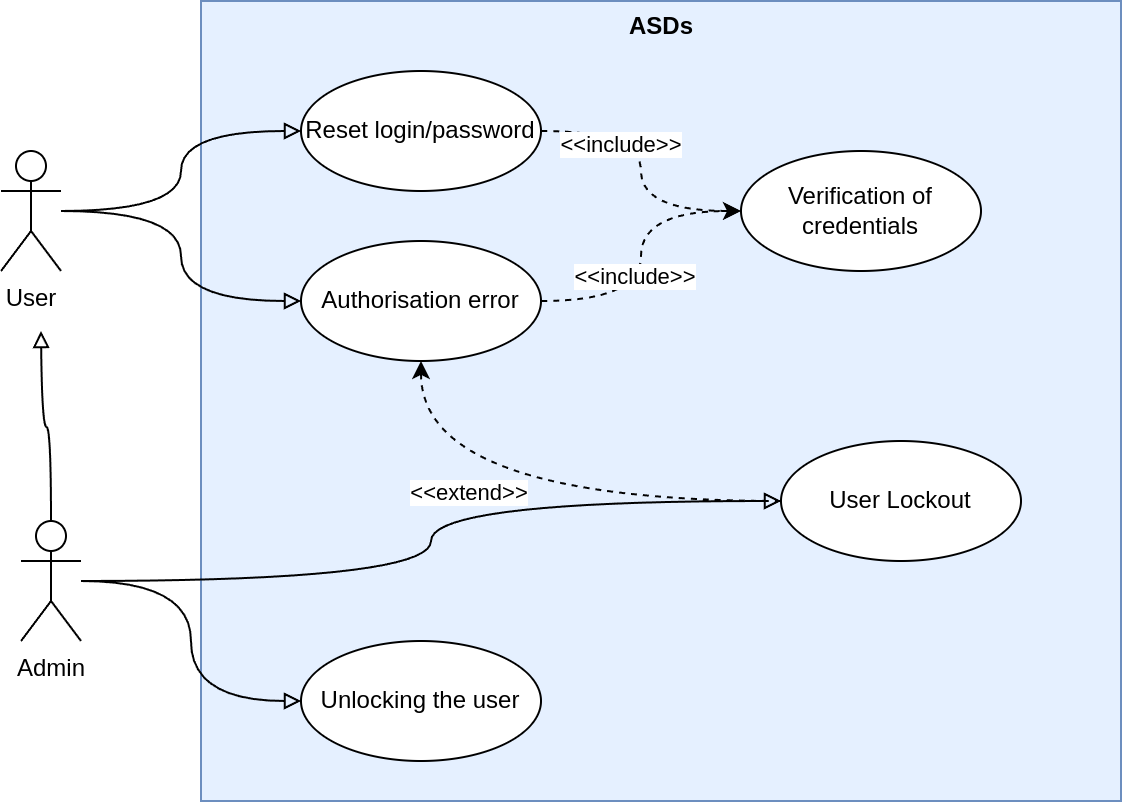

The diagram above was exported from draw.io. Its source (the exported page's mxGraphModel, read from the mxfile embedded in the PNG):
<mxGraphModel dx="1152" dy="748" grid="1" gridSize="10" guides="1" tooltips="1" connect="1" arrows="1" fold="1" page="1" pageScale="1" pageWidth="827" pageHeight="1169" math="0" shadow="0">
  <root>
    <mxCell id="0" />
    <mxCell id="1" parent="0" />
    <mxCell id="2" value="" style="rounded=0;whiteSpace=wrap;html=1;fillColor=#e5f0ff;strokeColor=#6c8ebf;" vertex="1" parent="1">
      <mxGeometry x="260" y="420" width="460" height="400" as="geometry" />
    </mxCell>
    <mxCell id="3" style="edgeStyle=orthogonalEdgeStyle;rounded=0;orthogonalLoop=1;jettySize=auto;html=1;curved=1;endArrow=block;endFill=0;" edge="1" source="6" parent="1">
      <mxGeometry relative="1" as="geometry">
        <mxPoint x="180" y="585" as="targetPoint" />
      </mxGeometry>
    </mxCell>
    <mxCell id="4" style="edgeStyle=orthogonalEdgeStyle;rounded=0;orthogonalLoop=1;jettySize=auto;html=1;curved=1;endArrow=block;endFill=0;" edge="1" source="6" target="14" parent="1">
      <mxGeometry relative="1" as="geometry" />
    </mxCell>
    <mxCell id="5" style="edgeStyle=orthogonalEdgeStyle;rounded=0;orthogonalLoop=1;jettySize=auto;html=1;curved=1;endArrow=block;endFill=0;" edge="1" source="6" target="17" parent="1">
      <mxGeometry relative="1" as="geometry" />
    </mxCell>
    <mxCell id="6" value="Admin" style="shape=umlActor;verticalLabelPosition=bottom;verticalAlign=top;html=1;outlineConnect=0;" vertex="1" parent="1">
      <mxGeometry x="170" y="680" width="30" height="60" as="geometry" />
    </mxCell>
    <mxCell id="7" style="edgeStyle=orthogonalEdgeStyle;rounded=0;orthogonalLoop=1;jettySize=auto;html=1;curved=1;endArrow=block;endFill=0;" edge="1" source="9" target="13" parent="1">
      <mxGeometry relative="1" as="geometry" />
    </mxCell>
    <mxCell id="8" style="edgeStyle=orthogonalEdgeStyle;rounded=0;orthogonalLoop=1;jettySize=auto;html=1;curved=1;endArrow=block;endFill=0;" edge="1" source="9" target="20" parent="1">
      <mxGeometry relative="1" as="geometry" />
    </mxCell>
    <mxCell id="9" value="User" style="shape=umlActor;verticalLabelPosition=bottom;verticalAlign=top;html=1;outlineConnect=0;" vertex="1" parent="1">
      <mxGeometry x="160" y="495" width="30" height="60" as="geometry" />
    </mxCell>
    <mxCell id="10" value="Verification of credentials" style="ellipse;whiteSpace=wrap;html=1;" vertex="1" parent="1">
      <mxGeometry x="530" y="495" width="120" height="60" as="geometry" />
    </mxCell>
    <mxCell id="11" style="edgeStyle=orthogonalEdgeStyle;rounded=0;orthogonalLoop=1;jettySize=auto;html=1;curved=1;dashed=1;" edge="1" source="13" target="10" parent="1">
      <mxGeometry relative="1" as="geometry" />
    </mxCell>
    <mxCell id="12" value="&amp;lt;&amp;lt;include&amp;gt;&amp;gt;" style="edgeLabel;html=1;align=center;verticalAlign=middle;resizable=0;points=[];" vertex="1" connectable="0" parent="11">
      <mxGeometry x="-0.4254" y="-7" relative="1" as="geometry">
        <mxPoint as="offset" />
      </mxGeometry>
    </mxCell>
    <mxCell id="13" value="Reset login/password" style="ellipse;whiteSpace=wrap;html=1;" vertex="1" parent="1">
      <mxGeometry x="310" y="455" width="120" height="60" as="geometry" />
    </mxCell>
    <mxCell id="14" value="Unlocking the user" style="ellipse;whiteSpace=wrap;html=1;" vertex="1" parent="1">
      <mxGeometry x="310" y="740" width="120" height="60" as="geometry" />
    </mxCell>
    <mxCell id="15" style="edgeStyle=orthogonalEdgeStyle;rounded=0;orthogonalLoop=1;jettySize=auto;html=1;dashed=1;curved=1;" edge="1" source="17" target="20" parent="1">
      <mxGeometry relative="1" as="geometry" />
    </mxCell>
    <mxCell id="16" value="&amp;lt;&amp;lt;extend&amp;gt;&amp;gt;" style="edgeLabel;html=1;align=center;verticalAlign=middle;resizable=0;points=[];" vertex="1" connectable="0" parent="15">
      <mxGeometry x="0.4726" y="-24" relative="1" as="geometry">
        <mxPoint as="offset" />
      </mxGeometry>
    </mxCell>
    <mxCell id="17" value="User Lockout" style="ellipse;whiteSpace=wrap;html=1;" vertex="1" parent="1">
      <mxGeometry x="550" y="640" width="120" height="60" as="geometry" />
    </mxCell>
    <mxCell id="18" style="edgeStyle=orthogonalEdgeStyle;rounded=0;orthogonalLoop=1;jettySize=auto;html=1;curved=1;dashed=1;" edge="1" source="20" target="10" parent="1">
      <mxGeometry relative="1" as="geometry" />
    </mxCell>
    <mxCell id="19" value="&amp;lt;&amp;lt;include&amp;gt;&amp;gt;" style="edgeLabel;html=1;align=center;verticalAlign=middle;resizable=0;points=[];" vertex="1" connectable="0" parent="18">
      <mxGeometry x="-0.1387" y="3" relative="1" as="geometry">
        <mxPoint as="offset" />
      </mxGeometry>
    </mxCell>
    <mxCell id="20" value="Authorisation error" style="ellipse;whiteSpace=wrap;html=1;" vertex="1" parent="1">
      <mxGeometry x="310" y="540" width="120" height="60" as="geometry" />
    </mxCell>
    <mxCell id="21" value="&lt;b&gt;ASDs&lt;/b&gt;" style="text;html=1;align=center;verticalAlign=middle;resizable=0;points=[];autosize=1;strokeColor=none;fillColor=none;" vertex="1" parent="1">
      <mxGeometry x="465" y="420" width="50" height="26" as="geometry" />
    </mxCell>
  </root>
</mxGraphModel>